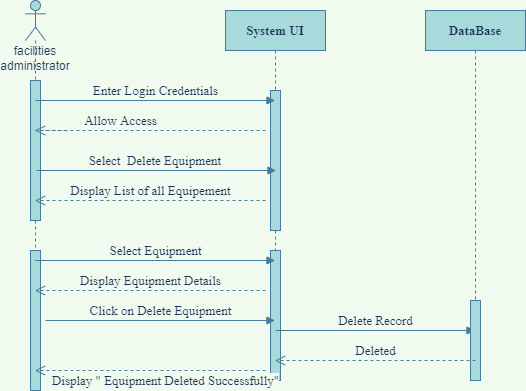

The diagram above was exported from draw.io. Its source (the exported page's mxGraphModel, read from the mxfile embedded in the PNG):
<mxGraphModel dx="782" dy="379" grid="1" gridSize="10" guides="1" tooltips="1" connect="1" arrows="1" fold="1" page="1" pageScale="1" pageWidth="850" pageHeight="1100" background="#F1FAEE" math="0" shadow="0">
  <root>
    <mxCell id="0" />
    <mxCell id="1" parent="0" />
    <mxCell id="o13PRA-PBozDsqdkbnTh-1" value="&lt;b&gt;System UI&lt;/b&gt;" style="shape=umlLifeline;perimeter=lifelinePerimeter;whiteSpace=wrap;html=1;container=1;collapsible=0;recursiveResize=0;outlineConnect=0;fontSize=13;fontFamily=Times New Roman;fillColor=#A8DADC;strokeColor=#457B9D;fontColor=#1D3557;" vertex="1" parent="1">
      <mxGeometry x="250" y="50" width="100" height="370" as="geometry" />
    </mxCell>
    <mxCell id="o13PRA-PBozDsqdkbnTh-2" value="" style="html=1;points=[];perimeter=orthogonalPerimeter;fontSize=13;fontFamily=Times New Roman;fillColor=#A8DADC;strokeColor=#457B9D;fontColor=#1D3557;" vertex="1" parent="o13PRA-PBozDsqdkbnTh-1">
      <mxGeometry x="45" y="80" width="10" height="140" as="geometry" />
    </mxCell>
    <mxCell id="o13PRA-PBozDsqdkbnTh-3" value="" style="html=1;points=[];perimeter=orthogonalPerimeter;fontSize=13;fontFamily=Times New Roman;fillColor=#A8DADC;strokeColor=#457B9D;fontColor=#1D3557;" vertex="1" parent="o13PRA-PBozDsqdkbnTh-1">
      <mxGeometry x="45" y="240" width="10" height="130" as="geometry" />
    </mxCell>
    <mxCell id="o13PRA-PBozDsqdkbnTh-4" value="Delete Record" style="html=1;verticalAlign=bottom;endArrow=block;rounded=0;fontSize=13;fontFamily=Times New Roman;strokeColor=#457B9D;fontColor=#1D3557;labelBackgroundColor=#F1FAEE;" edge="1" parent="o13PRA-PBozDsqdkbnTh-1" target="o13PRA-PBozDsqdkbnTh-5">
      <mxGeometry width="80" relative="1" as="geometry">
        <mxPoint x="50" y="320" as="sourcePoint" />
        <mxPoint x="130" y="320" as="targetPoint" />
      </mxGeometry>
    </mxCell>
    <mxCell id="o13PRA-PBozDsqdkbnTh-5" value="&lt;b&gt;DataBase&lt;/b&gt;" style="shape=umlLifeline;perimeter=lifelinePerimeter;whiteSpace=wrap;html=1;container=1;collapsible=0;recursiveResize=0;outlineConnect=0;fontSize=13;fontFamily=Times New Roman;fillColor=#A8DADC;strokeColor=#457B9D;fontColor=#1D3557;" vertex="1" parent="1">
      <mxGeometry x="450" y="50" width="100" height="370" as="geometry" />
    </mxCell>
    <mxCell id="o13PRA-PBozDsqdkbnTh-6" value="" style="html=1;points=[];perimeter=orthogonalPerimeter;fontSize=13;fontFamily=Times New Roman;fillColor=#A8DADC;strokeColor=#457B9D;fontColor=#1D3557;" vertex="1" parent="o13PRA-PBozDsqdkbnTh-5">
      <mxGeometry x="45" y="290" width="10" height="80" as="geometry" />
    </mxCell>
    <mxCell id="o13PRA-PBozDsqdkbnTh-7" value="&lt;span lang=&quot;EN-NZ&quot; style=&quot;font-size: 9.0pt ; font-family: &amp;#34;arial&amp;#34; , sans-serif&quot;&gt;facilities administrator&lt;/span&gt;" style="shape=umlLifeline;participant=umlActor;perimeter=lifelinePerimeter;whiteSpace=wrap;html=1;container=1;collapsible=0;recursiveResize=0;verticalAlign=top;spacingTop=36;outlineConnect=0;size=40;fontSize=13;fontFamily=Times New Roman;fillColor=#A8DADC;strokeColor=#457B9D;fontColor=#1D3557;" vertex="1" parent="1">
      <mxGeometry x="50" y="40" width="20" height="390" as="geometry" />
    </mxCell>
    <mxCell id="o13PRA-PBozDsqdkbnTh-8" value="" style="html=1;points=[];perimeter=orthogonalPerimeter;fontSize=13;fontFamily=Times New Roman;fillColor=#A8DADC;strokeColor=#457B9D;fontColor=#1D3557;" vertex="1" parent="o13PRA-PBozDsqdkbnTh-7">
      <mxGeometry x="5" y="80" width="10" height="140" as="geometry" />
    </mxCell>
    <mxCell id="o13PRA-PBozDsqdkbnTh-9" value="Enter Login Credentials" style="html=1;verticalAlign=bottom;endArrow=block;rounded=0;fontSize=13;fontFamily=Times New Roman;strokeColor=#457B9D;fontColor=#1D3557;labelBackgroundColor=#F1FAEE;" edge="1" parent="o13PRA-PBozDsqdkbnTh-7" target="o13PRA-PBozDsqdkbnTh-1">
      <mxGeometry width="80" relative="1" as="geometry">
        <mxPoint x="10" y="100" as="sourcePoint" />
        <mxPoint x="90" y="100" as="targetPoint" />
      </mxGeometry>
    </mxCell>
    <mxCell id="o13PRA-PBozDsqdkbnTh-10" value="" style="html=1;points=[];perimeter=orthogonalPerimeter;fontSize=13;fontFamily=Times New Roman;fillColor=#A8DADC;strokeColor=#457B9D;fontColor=#1D3557;" vertex="1" parent="o13PRA-PBozDsqdkbnTh-7">
      <mxGeometry x="5" y="250" width="10" height="140" as="geometry" />
    </mxCell>
    <mxCell id="o13PRA-PBozDsqdkbnTh-11" value="Allow Access" style="html=1;verticalAlign=bottom;endArrow=open;dashed=1;endSize=8;rounded=0;fontSize=13;fontFamily=Times New Roman;strokeColor=#457B9D;fontColor=#1D3557;labelBackgroundColor=#F1FAEE;" edge="1" parent="1" target="o13PRA-PBozDsqdkbnTh-7">
      <mxGeometry relative="1" as="geometry">
        <mxPoint x="290" y="170" as="sourcePoint" />
        <mxPoint x="210" y="170" as="targetPoint" />
        <Array as="points">
          <mxPoint x="60" y="170" />
          <mxPoint x="90" y="170" />
        </Array>
      </mxGeometry>
    </mxCell>
    <mxCell id="o13PRA-PBozDsqdkbnTh-12" value="Select&amp;nbsp; Delete Equipment&amp;nbsp;" style="html=1;verticalAlign=bottom;endArrow=block;rounded=0;fontSize=13;fontFamily=Times New Roman;strokeColor=#457B9D;fontColor=#1D3557;labelBackgroundColor=#F1FAEE;" edge="1" parent="1">
      <mxGeometry width="80" relative="1" as="geometry">
        <mxPoint x="61" y="210" as="sourcePoint" />
        <mxPoint x="300.5" y="210" as="targetPoint" />
      </mxGeometry>
    </mxCell>
    <mxCell id="o13PRA-PBozDsqdkbnTh-13" value="Display List of all Equipement" style="html=1;verticalAlign=bottom;endArrow=open;dashed=1;endSize=8;rounded=0;fontSize=13;fontFamily=Times New Roman;strokeColor=#457B9D;fontColor=#1D3557;labelBackgroundColor=#F1FAEE;" edge="1" parent="1" target="o13PRA-PBozDsqdkbnTh-7">
      <mxGeometry relative="1" as="geometry">
        <mxPoint x="290" y="240" as="sourcePoint" />
        <mxPoint x="210" y="240" as="targetPoint" />
      </mxGeometry>
    </mxCell>
    <mxCell id="o13PRA-PBozDsqdkbnTh-14" value="Select Equipment" style="html=1;verticalAlign=bottom;endArrow=block;rounded=0;fontSize=13;fontFamily=Times New Roman;strokeColor=#457B9D;fontColor=#1D3557;labelBackgroundColor=#F1FAEE;" edge="1" parent="1" source="o13PRA-PBozDsqdkbnTh-7" target="o13PRA-PBozDsqdkbnTh-1">
      <mxGeometry width="80" relative="1" as="geometry">
        <mxPoint x="170" y="310" as="sourcePoint" />
        <mxPoint x="250" y="310" as="targetPoint" />
        <Array as="points">
          <mxPoint x="260" y="300" />
        </Array>
      </mxGeometry>
    </mxCell>
    <mxCell id="o13PRA-PBozDsqdkbnTh-15" value="Display Equipment Details" style="html=1;verticalAlign=bottom;endArrow=open;dashed=1;endSize=8;rounded=0;fontSize=13;fontFamily=Times New Roman;strokeColor=#457B9D;fontColor=#1D3557;labelBackgroundColor=#F1FAEE;" edge="1" parent="1" target="o13PRA-PBozDsqdkbnTh-7">
      <mxGeometry relative="1" as="geometry">
        <mxPoint x="290" y="330" as="sourcePoint" />
        <mxPoint x="210" y="330" as="targetPoint" />
      </mxGeometry>
    </mxCell>
    <mxCell id="o13PRA-PBozDsqdkbnTh-16" value="Click on Delete Equipment" style="html=1;verticalAlign=bottom;endArrow=block;rounded=0;fontSize=13;fontFamily=Times New Roman;strokeColor=#457B9D;fontColor=#1D3557;labelBackgroundColor=#F1FAEE;" edge="1" parent="1" target="o13PRA-PBozDsqdkbnTh-1">
      <mxGeometry width="80" relative="1" as="geometry">
        <mxPoint x="70" y="360" as="sourcePoint" />
        <mxPoint x="150" y="360" as="targetPoint" />
      </mxGeometry>
    </mxCell>
    <mxCell id="o13PRA-PBozDsqdkbnTh-17" value="Deleted" style="html=1;verticalAlign=bottom;endArrow=open;dashed=1;endSize=8;rounded=0;fontSize=13;fontFamily=Times New Roman;strokeColor=#457B9D;fontColor=#1D3557;labelBackgroundColor=#F1FAEE;" edge="1" parent="1" target="o13PRA-PBozDsqdkbnTh-1">
      <mxGeometry relative="1" as="geometry">
        <mxPoint x="500" y="400" as="sourcePoint" />
        <mxPoint x="420" y="400" as="targetPoint" />
      </mxGeometry>
    </mxCell>
    <mxCell id="o13PRA-PBozDsqdkbnTh-18" value="Display &quot; Equipment Deleted Successfully&quot;" style="html=1;verticalAlign=bottom;endArrow=open;dashed=1;endSize=8;rounded=0;fontSize=13;fontFamily=Times New Roman;strokeColor=#457B9D;fontColor=#1D3557;labelBackgroundColor=#F1FAEE;" edge="1" parent="1" target="o13PRA-PBozDsqdkbnTh-7">
      <mxGeometry x="-0.1323" y="20" relative="1" as="geometry">
        <mxPoint x="290" y="410" as="sourcePoint" />
        <mxPoint x="210" y="410" as="targetPoint" />
        <mxPoint as="offset" />
      </mxGeometry>
    </mxCell>
  </root>
</mxGraphModel>